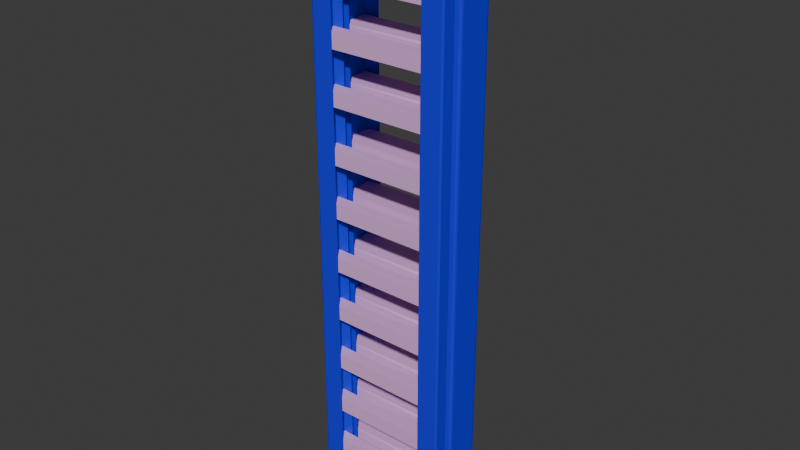 # Source: Ladder_optimized_.blend  (saved by Blender 4.0.36; exported with 4.5.12 LTS)
import bpy
from mathutils import Matrix  # noqa: F401  (used for matrix-valued properties, if any)

bpy.ops.wm.read_factory_settings(use_empty=True)
scene = bpy.context.scene
scene.name = 'Scene'

# ---- collections
col_collection = bpy.data.collections.new('Collection'); scene.collection.children.link(col_collection)

# ---- materials (node trees are filled in below, after node groups)
mat_material_002 = bpy.data.materials.new('Material.002')
mat_material_002.use_transparent_shadow = False
mat_material = bpy.data.materials.new('Material')
mat_material.use_transparent_shadow = False
mat_material_001 = bpy.data.materials.new('Material.001')
mat_material_001.use_transparent_shadow = False

# ---- material node trees
mat_material_002.use_nodes = True; mat_material_002.node_tree.nodes.clear()
_N = mat_material_002.node_tree.nodes; _L = mat_material_002.node_tree.links
n0 = _N.new('ShaderNodeBsdfPrincipled'); n0.name = 'Principled BSDF'; n0.location = (10, 300)
n0.inputs[0].default_value = (0.7861, 0.4314, 0.8005, 1.0)
n0.inputs[3].default_value = 1.45
n1 = _N.new('ShaderNodeOutputMaterial'); n1.name = 'Material Output'; n1.location = (300, 300)
_L.new(n0.outputs[0], n1.inputs[0])
n1.is_active_output = True
mat_material.use_nodes = True; mat_material.node_tree.nodes.clear()
_N = mat_material.node_tree.nodes; _L = mat_material.node_tree.links
n0 = _N.new('ShaderNodeBsdfPrincipled'); n0.name = 'Principled BSDF'; n0.location = (10, 300)
n0.inputs[0].default_value = (0.0003498, 0.0003498, 0.0003498, 1.0)
n0.inputs[3].default_value = 1.45
n1 = _N.new('ShaderNodeOutputMaterial'); n1.name = 'Material Output'; n1.location = (300, 300)
_L.new(n0.outputs[0], n1.inputs[0])
n1.is_active_output = True
mat_material_001.use_nodes = True; mat_material_001.node_tree.nodes.clear()
_N = mat_material_001.node_tree.nodes; _L = mat_material_001.node_tree.links
n0 = _N.new('ShaderNodeBsdfPrincipled'); n0.name = 'Principled BSDF'; n0.location = (10, 300)
n0.inputs[0].default_value = (0.01109, 0.01971, 0.8, 1.0)
n0.inputs[3].default_value = 1.45
n1 = _N.new('ShaderNodeOutputMaterial'); n1.name = 'Material Output'; n1.location = (300, 300)
_L.new(n0.outputs[0], n1.inputs[0])
n1.is_active_output = True

# ---- world
world_world = bpy.data.worlds.new('World'); scene.world = world_world
world_world.use_nodes = True; world_world.node_tree.nodes.clear()
_N = world_world.node_tree.nodes; _L = world_world.node_tree.links
n0 = _N.new('ShaderNodeOutputWorld'); n0.name = 'World Output'; n0.location = (300, 300)
n1 = _N.new('ShaderNodeBackground'); n1.name = 'Background'; n1.location = (10, 300)
n1.inputs[0].default_value = (0.05088, 0.05088, 0.05088, 1.0)
_L.new(n1.outputs[0], n0.inputs[0])
n0.is_active_output = True
world_world.color = (0.05088, 0.05088, 0.05088)
world_world.use_sun_shadow = False
world_world.sun_shadow_jitter_overblur = 0.0

# ---- meshes
me_cube_028 = bpy.data.meshes.new('Cube.028')
me_cube_028.from_pydata([(-1.0, -0.9286, -0.9286), (-1.0, -0.9202, 0.9202), (-1.0, 0.9202, -0.9202), (-1.0, 0.9286, 0.9286), (1.0, -0.9202, -0.9202), (1.0, -0.9286, 0.9286), (1.0, 0.9286, -0.9286), (1.0, 0.9202, 0.9202), (-1.0, 2.493, 55.84), (-1.0, 3.045, 55.61), (-1.0, 2.591, 57.47), (-1.0, 7.56, 55.7), (-1.0, 7.586, 57.48), (1.0, 2.591, 55.7), (1.0, 2.565, 57.48), (1.0, 7.657, 55.84), (1.0, 7.106, 55.61), (1.0, 7.56, 57.47), (-1.0, 2.565, 49.2), (-1.0, 2.591, 50.97), (-1.0, 7.56, 49.21), (-1.0, 7.657, 50.84), (-1.0, 7.106, 51.07), (1.0, 2.591, 49.21), (1.0, 2.493, 50.84), (1.0, 3.045, 51.07), (1.0, 7.586, 49.2), (1.0, 7.56, 50.97), (-1.0, 2.565, 43.08), (-1.0, 2.591, 44.85), (-1.0, 7.56, 43.09), (-1.0, 7.657, 44.72), (-1.0, 7.106, 44.95), (1.0, 2.591, 43.09), (1.0, 2.493, 44.72), (1.0, 3.045, 44.95), (1.0, 7.586, 43.08), (1.0, 7.56, 44.85), (-1.0, 2.493, 36.72), (-1.0, 3.045, 36.49), (-1.0, 2.591, 38.36), (-1.0, 7.56, 36.59), (-1.0, 7.586, 38.36), (1.0, 2.591, 36.59), (1.0, 2.565, 38.36), (1.0, 7.657, 36.72), (1.0, 7.106, 36.49), (1.0, 7.56, 38.36), (-1.0, 2.493, 30.48), (-1.0, 3.045, 30.25), (-1.0, 2.591, 32.12), (-1.0, 7.56, 30.35), (-1.0, 7.586, 32.12), (1.0, 2.591, 30.35), (1.0, 2.565, 32.12), (1.0, 7.657, 30.48), (1.0, 7.106, 30.25), (1.0, 7.56, 32.12), (-1.0, 2.493, 11.37), (-1.0, 3.045, 11.14), (-1.0, 2.591, 13.0), (-1.0, 7.56, 11.23), (-1.0, 7.657, 12.87), (-1.0, 7.106, 13.1), (1.0, 2.591, 11.23), (1.0, 2.493, 12.87), (1.0, 3.045, 13.1), (1.0, 7.657, 11.37), (1.0, 7.106, 11.14), (1.0, 7.56, 13.0), (-1.0, 2.493, 17.86), (-1.0, 3.045, 17.63), (-1.0, 2.591, 19.5), (-1.0, 7.56, 17.73), (-1.0, 7.657, 19.36), (-1.0, 7.106, 19.6), (1.0, 2.591, 17.73), (1.0, 2.493, 19.36), (1.0, 3.045, 19.6), (1.0, 7.657, 17.86), (1.0, 7.106, 17.63), (1.0, 7.56, 19.5), (-1.0, 2.493, 23.98), (-1.0, 3.045, 23.75), (-1.0, 2.591, 25.62), (-1.0, 7.56, 23.85), (-1.0, 7.657, 25.49), (-1.0, 7.106, 25.72), (1.0, 2.591, 23.85), (1.0, 2.493, 25.49), (1.0, 3.045, 25.72), (1.0, 7.657, 23.98), (1.0, 7.106, 23.75), (1.0, 7.56, 25.62), (-1.0, 2.493, 5.37), (-1.0, 3.045, 5.139), (-1.0, 2.591, 7.005), (-1.0, 7.56, 5.236), (-1.0, 7.657, 6.871), (-1.0, 7.106, 7.102), (1.0, 2.591, 5.236), (1.0, 2.493, 6.871), (1.0, 3.045, 7.102), (1.0, 7.657, 5.37), (1.0, 7.106, 5.139), (1.0, 7.56, 7.005), (-1.0, 2.493, -0.7509), (-1.0, 3.045, -0.9814), (-1.0, 2.591, 0.8843), (-1.0, 7.56, -0.8843), (-1.0, 7.657, 0.7509), (-1.0, 7.106, 0.9814), (1.0, 2.591, -0.8843), (1.0, 2.493, 0.7509), (1.0, 3.045, 0.9814), (1.0, 7.657, -0.7509), (1.0, 7.106, -0.9814), (1.0, 7.56, 0.8843), (-1.0, -0.9286, 55.66), (-1.0, -0.9202, 57.51), (-1.0, 0.9202, 55.67), (-1.0, 0.9286, 57.52), (1.0, -0.9202, 55.67), (1.0, -0.9286, 57.52), (1.0, 0.9286, 55.66), (1.0, 0.9202, 57.51), (-1.0, -0.9286, 5.192), (-1.0, -0.9202, 7.041), (-1.0, 0.9202, 5.2), (-1.0, 0.9286, 7.049), (1.0, -0.9202, 5.2), (1.0, -0.9286, 7.049), (1.0, 0.9286, 5.192), (1.0, 0.9202, 7.041), (-1.0, -0.9286, 23.81), (-1.0, -0.9202, 25.65), (-1.0, 0.9202, 23.81), (-1.0, 0.9286, 25.66), (1.0, -0.9202, 23.81), (1.0, -0.9286, 25.66), (1.0, 0.9286, 23.81), (1.0, 0.9202, 25.65), (-1.0, -0.9286, 17.69), (-1.0, -0.9202, 19.53), (-1.0, 0.9202, 17.69), (-1.0, 0.9286, 19.54), (1.0, -0.9202, 17.69), (1.0, -0.9286, 19.54), (1.0, 0.9286, 17.69), (1.0, 0.9202, 19.53), (-1.0, -0.9286, 11.19), (-1.0, -0.9202, 13.04), (-1.0, 0.9202, 11.2), (-1.0, 0.9286, 13.05), (1.0, -0.9202, 11.2), (1.0, -0.9286, 13.05), (1.0, 0.9286, 11.19), (1.0, 0.9202, 13.04), (-1.0, -0.9286, 30.3), (-1.0, -0.9202, 32.15), (-1.0, 0.9202, 30.31), (-1.0, 0.9286, 32.16), (1.0, -0.9202, 30.31), (1.0, -0.9286, 32.16), (1.0, 0.9286, 30.3), (1.0, 0.9202, 32.15), (-1.0, -0.9286, 36.54), (-1.0, -0.9202, 38.39), (-1.0, 0.9202, 36.55), (-1.0, 0.9286, 38.4), (1.0, -0.9202, 36.55), (1.0, -0.9286, 38.4), (1.0, 0.9286, 36.54), (1.0, 0.9202, 38.39), (-1.0, -0.9286, 43.04), (-1.0, -0.9202, 44.89), (-1.0, 0.9202, 43.05), (-1.0, 0.9286, 44.9), (1.0, -0.9202, 43.05), (1.0, -0.9286, 44.9), (1.0, 0.9286, 43.04), (1.0, 0.9202, 44.89), (-1.0, -0.9286, 49.16), (-1.0, -0.9202, 51.01), (-1.0, 0.9202, 49.17), (-1.0, 0.9286, 51.02), (1.0, -0.9202, 49.17), (1.0, -0.9286, 51.02), (1.0, 0.9286, 49.16), (1.0, 0.9202, 51.01), (-1.151, -1.254, 61.47), (-1.153, -1.25, 65.13), (-1.153, 8.158, 61.47), (-1.144, 8.175, 65.12), (-1.153, 8.149, 65.13), (1.153, -1.25, 61.47), (1.144, -1.266, 65.12), (1.153, -1.241, 65.13), (1.138, 8.172, 61.46), (1.154, 8.15, 61.48), (1.153, 8.158, 65.13), (1.05, 2.697, 57.23), (0.7707, 2.267, 61.37), (1.05, 7.015, 57.23), (0.7707, 7.98, 61.37), (1.122, 7.98, -4.784), (1.122, 2.267, -4.784), (0.7707, 7.98, 57.68), (0.7707, 2.267, 57.68), (0.7707, 7.98, -4.784), (0.7707, 2.267, -4.784), (0.7707, 7.98, -3.033), (0.7707, 2.267, -3.033), (1.05, 7.015, -2.608), (1.05, 2.697, -2.608), (1.172, 8.791, -5.033), (0.7208, 8.791, -5.033), (1.172, 1.457, -5.033), (0.7208, 1.457, -5.033), (1.091, 2.267, 57.68), (1.122, 2.786, 57.68), (1.106, 2.337, 57.68), (1.118, 2.527, 57.68), (1.091, 2.267, 61.37), (1.122, 2.786, 61.37), (1.106, 2.337, 61.37), (1.118, 2.527, 61.37), (1.122, 7.461, 57.68), (1.091, 7.98, 57.68), (1.118, 7.721, 57.68), (1.106, 7.911, 57.68), (1.122, 7.461, 61.37), (1.091, 7.98, 61.37), (1.118, 7.721, 61.37), (1.106, 7.911, 61.37), (1.091, 7.98, -3.033), (1.122, 7.461, -3.033), (1.106, 7.911, -3.033), (1.118, 7.721, -3.033), (1.122, 2.786, -3.033), (1.091, 2.267, -3.033), (1.118, 2.527, -3.033), (1.106, 2.337, -3.033), (-0.9296, 2.965, 57.23), (-0.7532, 2.267, 61.37), (-0.9296, 7.282, 57.23), (-0.7532, 7.98, 61.37), (-1.105, 7.98, -4.784), (-1.105, 2.267, -4.784), (-0.7532, 2.267, 57.68), (-0.7532, 7.98, 57.68), (-0.7532, 2.267, -4.784), (-0.7532, 7.98, -4.784), (-0.7532, 2.267, -3.015), (-0.7532, 7.98, -3.015), (-0.9296, 2.965, -2.594), (-0.9296, 7.282, -2.594), (-1.147, 8.66, -4.995), (-1.147, 1.587, -4.995), (-0.7113, 8.66, -4.995), (-0.7113, 1.587, -4.995), (-1.105, 2.786, 57.68), (-1.073, 2.267, 57.68), (-1.101, 2.527, 57.68), (-1.089, 2.337, 57.68), (-1.105, 2.786, 61.37), (-1.073, 2.267, 61.37), (-1.101, 2.527, 61.37), (-1.089, 2.337, 61.37), (-1.073, 7.98, 57.68), (-1.105, 7.461, 57.68), (-1.089, 7.911, 57.68), (-1.101, 7.721, 57.68), (-1.073, 7.98, 61.37), (-1.105, 7.461, 61.37), (-1.089, 7.911, 61.37), (-1.101, 7.721, 61.37), (-1.073, 2.267, -3.015), (-1.105, 2.786, -3.015), (-1.089, 2.337, -3.015), (-1.101, 2.527, -3.015), (-1.105, 7.461, -3.015), (-1.073, 7.98, -3.015), (-1.101, 7.721, -3.015), (-1.089, 7.911, -3.015), (-0.9296, -0.8072, 57.23), (-0.7532, -1.074, 61.37), (-0.9296, 0.8442, 57.23), (-0.7532, 1.111, 61.37), (-1.105, 1.111, -4.784), (-1.105, -1.074, -4.784), (-0.7532, -1.074, 57.68), (-0.7532, 1.111, 57.68), (-0.7532, -1.074, -4.784), (-0.7532, 1.111, -4.784), (-0.7532, -1.074, -3.015), (-0.7532, 1.111, -3.015), (-0.9296, -0.8072, -2.594), (-0.9296, 0.8442, -2.594), (-1.147, 1.371, -4.995), (-1.147, -1.334, -4.995), (-0.7113, 1.371, -4.995), (-0.7113, -1.334, -4.995), (-1.105, -0.9013, 57.68), (-1.077, -1.074, 57.68), (-1.097, -1.024, 57.68), (-1.105, -0.9013, 61.37), (-1.077, -1.074, 61.37), (-1.097, -1.024, 61.37), (-1.077, 1.111, 57.68), (-1.105, 0.9382, 57.68), (-1.097, 1.06, 57.68), (-1.077, 1.111, 61.37), (-1.105, 0.9382, 61.37), (-1.097, 1.06, 61.37), (-1.077, -1.074, -3.015), (-1.105, -0.9013, -3.015), (-1.097, -1.024, -3.015), (-1.105, 0.9382, -3.015), (-1.077, 1.111, -3.015), (-1.097, 1.06, -3.015), (1.05, -0.9096, 57.23), (0.7707, -1.074, 61.37), (1.05, 0.7418, 57.23), (0.7707, 1.111, 61.37), (1.122, 1.111, -4.784), (1.122, -1.074, -4.784), (0.7707, 1.111, 57.68), (0.7707, -1.074, 57.68), (0.7707, 1.111, -4.784), (0.7707, -1.074, -4.784), (0.7707, 1.111, -3.033), (0.7707, -1.074, -3.033), (1.05, 0.7418, -2.608), (1.05, -0.9096, -2.608), (1.172, 1.421, -5.033), (0.7208, 1.421, -5.033), (1.172, -1.384, -5.033), (0.7208, -1.384, -5.033), (1.095, -1.074, 57.68), (1.122, -0.9013, 57.68), (1.114, -1.024, 57.68), (1.095, -1.074, 61.37), (1.122, -0.9013, 61.37), (1.114, -1.024, 61.37), (1.122, 0.9382, 57.68), (1.095, 1.111, 57.68), (1.114, 1.06, 57.68), (1.122, 0.9382, 61.37), (1.095, 1.111, 61.37), (1.114, 1.06, 61.37), (1.095, 1.111, -3.033), (1.122, 0.9382, -3.033), (1.114, 1.06, -3.033), (1.122, -0.9013, -3.033), (1.095, -1.074, -3.033), (1.114, -1.024, -3.033), (1.05, 7.015, -4.334), (1.05, 2.697, -4.334), (0.7707, 7.98, -4.784), (0.7707, 2.267, -4.784), (0.7707, 7.98, -3.033), (0.7707, 2.267, -3.033), (1.05, 7.015, -2.608), (1.05, 2.697, -2.608), (1.172, 8.791, -5.033), (0.7208, 8.791, -5.033), (1.172, 1.457, -5.033), (0.7208, 1.457, -5.033), (1.172, 8.791, -2.784), (1.172, 1.457, -2.784), (0.7208, 8.791, -2.784), (0.7208, 1.457, -2.784), (1.091, 7.98, -3.033), (1.122, 7.461, -3.033), (1.144, 8.328, -2.926), (1.106, 7.911, -3.033), (1.118, 7.721, -3.033), (1.122, 2.786, -3.033), (1.091, 2.267, -3.033), (1.144, 1.919, -2.926), (1.118, 2.527, -3.033), (1.106, 2.337, -3.033), (-0.9296, 7.282, -4.334), (-0.9296, 2.965, -4.334), (-0.7532, 2.267, -4.784), (-0.7532, 7.98, -4.784), (-0.7532, 2.267, -3.015), (-0.7532, 7.98, -3.015), (-0.9296, 2.965, -2.594), (-0.9296, 7.282, -2.594), (-1.147, 8.66, -4.995), (-1.147, 1.587, -4.995), (-0.7113, 8.66, -4.995), (-0.7113, 1.587, -4.995), (-1.147, 1.587, -2.805), (-0.7113, 8.66, -2.805), (-0.7113, 1.587, -2.805), (-1.147, 8.66, -2.805), (-1.073, 2.267, -3.015), (-1.105, 2.786, -3.015), (-1.126, 1.92, -2.908), (-1.089, 2.337, -3.015), (-1.101, 2.527, -3.015), (-1.105, 7.461, -3.015), (-1.073, 7.98, -3.015), (-1.126, 8.328, -2.908), (-1.101, 7.721, -3.015), (-1.089, 7.911, -3.015), (-0.9296, 0.8442, -4.334), (-0.9296, -0.8072, -4.334), (-0.7532, -1.074, -4.784), (-0.7532, 1.111, -4.784), (-0.7532, -1.074, -3.015), (-0.7532, 1.111, -3.015), (-0.9296, -0.8072, -2.594), (-0.9296, 0.8442, -2.594), (-1.147, 1.371, -4.995), (-1.147, -1.334, -4.995), (-0.7113, 1.371, -4.995), (-0.7113, -1.334, -4.995), (-1.147, -1.334, -2.805), (-0.7113, 1.371, -2.805), (-0.7113, -1.334, -2.805), (-1.147, 1.371, -2.805), (-1.077, -1.074, -3.015), (-1.105, -0.9013, -3.015), (-1.124, -1.19, -2.922), (-1.097, -1.024, -3.015), (-1.105, 0.9382, -3.015), (-1.077, 1.111, -3.015), (-1.124, 1.227, -2.922), (-1.097, 1.06, -3.015), (1.05, 0.7418, -4.334), (1.05, -0.9096, -4.334), (0.7707, 1.111, -4.784), (0.7707, -1.074, -4.784), (0.7707, 1.111, -3.033), (0.7707, -1.074, -3.033), (1.05, 0.7418, -2.608), (1.05, -0.9096, -2.608), (1.172, 1.421, -5.033), (0.7208, 1.421, -5.033), (1.172, -1.384, -5.033), (0.7208, -1.384, -5.033), (1.172, 1.421, -2.784), (1.172, -1.384, -2.784), (0.7208, 1.421, -2.784), (0.7208, -1.384, -2.784), (1.095, 1.111, -3.033), (1.122, 0.9382, -3.033), (1.141, 1.227, -2.94), (1.114, 1.06, -3.033), (1.122, -0.9013, -3.033), (1.095, -1.074, -3.033), (1.141, -1.19, -2.94), (1.114, -1.024, -3.033)], [], [(11, 15, 16), (13, 8, 9), (27, 21, 22), (19, 24, 25), (37, 31, 32), (29, 34, 35), (41, 45, 46), (43, 38, 39), (51, 55, 56), (53, 48, 49), (61, 67, 68), (69, 62, 63), (64, 58, 59), (60, 65, 66), (73, 79, 80), (81, 74, 75), (76, 70, 71), (72, 77, 78), (85, 91, 92), (93, 86, 87), (88, 82, 83), (84, 89, 90), (97, 103, 104), (105, 98, 99), (100, 94, 95), (96, 101, 102), (109, 115, 116), (117, 110, 111), (112, 106, 107), (108, 113, 114), (7, 5, 4, 6), (5, 7, 3, 1), (1, 3, 2, 0), (6, 2, 3, 7), (0, 2, 6, 4), (8, 13, 14, 10), (17, 14, 13, 16, 15), (14, 17, 12, 10), (10, 12, 11, 9, 8), (15, 11, 12, 17), (0, 4, 5, 1), (9, 11, 16, 13), (18, 23, 24, 19), (27, 25, 24, 23, 26), (25, 27, 22, 19), (19, 22, 21, 20, 18), (26, 20, 21, 27), (18, 20, 26, 23), (28, 33, 34, 29), (37, 35, 34, 33, 36), (35, 37, 32, 29), (29, 32, 31, 30, 28), (36, 30, 31, 37), (28, 30, 36, 33), (38, 43, 44, 40), (47, 44, 43, 46, 45), (44, 47, 42, 40), (40, 42, 41, 39, 38), (45, 41, 42, 47), (39, 41, 46, 43), (48, 53, 54, 50), (57, 54, 53, 56, 55), (54, 57, 52, 50), (50, 52, 51, 49, 48), (55, 51, 52, 57), (49, 51, 56, 53), (58, 64, 65, 60), (69, 66, 65, 64, 68, 67), (66, 69, 63, 60), (60, 63, 62, 61, 59, 58), (67, 61, 62, 69), (59, 61, 68, 64), (70, 76, 77, 72), (81, 78, 77, 76, 80, 79), (78, 81, 75, 72), (72, 75, 74, 73, 71, 70), (79, 73, 74, 81), (71, 73, 80, 76), (82, 88, 89, 84), (93, 90, 89, 88, 92, 91), (90, 93, 87, 84), (84, 87, 86, 85, 83, 82), (91, 85, 86, 93), (83, 85, 92, 88), (94, 100, 101, 96), (105, 102, 101, 100, 104, 103), (102, 105, 99, 96), (96, 99, 98, 97, 95, 94), (103, 97, 98, 105), (95, 97, 104, 100), (106, 112, 113, 108), (117, 114, 113, 112, 116, 115), (114, 117, 111, 108), (108, 111, 110, 109, 107, 106), (115, 109, 110, 117), (107, 109, 116, 112), (118, 122, 123, 119), (124, 125, 123, 122), (123, 125, 121, 119), (119, 121, 120, 118), (124, 120, 121, 125), (118, 120, 124, 122), (126, 130, 131, 127), (133, 131, 130, 132), (131, 133, 129, 127), (127, 129, 128, 126), (132, 128, 129, 133), (126, 128, 132, 130), (134, 138, 139, 135), (140, 141, 139, 138), (139, 141, 137, 135), (135, 137, 136, 134), (140, 136, 137, 141), (134, 136, 140, 138), (142, 146, 147, 143), (148, 149, 147, 146), (147, 149, 145, 143), (143, 145, 144, 142), (148, 144, 145, 149), (142, 144, 148, 146), (150, 154, 155, 151), (157, 155, 154, 156), (155, 157, 153, 151), (151, 153, 152, 150), (156, 152, 153, 157), (150, 152, 156, 154), (158, 162, 163, 159), (165, 163, 162, 164), (163, 165, 161, 159), (159, 161, 160, 158), (164, 160, 161, 165), (158, 160, 164, 162), (166, 170, 171, 167), (172, 173, 171, 170), (171, 173, 169, 167), (167, 169, 168, 166), (172, 168, 169, 173), (166, 168, 172, 170), (174, 178, 179, 175), (180, 181, 179, 178), (179, 181, 177, 175), (175, 177, 176, 174), (180, 176, 177, 181), (174, 176, 180, 178), (182, 186, 187, 183), (188, 189, 187, 186), (187, 189, 185, 183), (183, 185, 184, 182), (188, 184, 185, 189), (182, 184, 188, 186), (190, 195, 196, 191), (192, 194, 193), (200, 193, 194), (195, 197, 196), (191, 196, 197), (195, 199, 200, 197), (197, 200, 194, 191), (192, 190, 191, 194), (198, 192, 193, 200), (190, 192, 198, 195), (199, 198, 200), (198, 199, 195), (208, 202, 204, 207), (219, 223, 202, 208), (219, 208, 212, 240), (207, 228, 235, 211), (209, 205, 206, 210), (203, 201, 208, 207), (213, 203, 207, 211), (201, 214, 212, 208), (231, 233, 234, 232, 204, 202, 223, 225, 226, 224), (227, 231, 224, 220), (201, 203, 213, 214), (207, 204, 232, 228), (210, 206, 217, 218), (205, 209, 216, 215), (206, 205, 215, 217), (231, 227, 229, 233), (233, 229, 230, 234), (234, 230, 228, 232), (223, 219, 221, 225), (225, 221, 222, 226), (226, 222, 220, 224), (227, 236, 238, 229), (229, 238, 237, 230), (230, 237, 235, 228), (219, 240, 242, 221), (221, 242, 241, 222), (222, 241, 239, 220), (227, 220, 239, 236), (249, 244, 266, 262), (269, 250, 254, 282), (250, 246, 244, 249), (249, 262, 277, 253), (269, 273, 246, 250), (247, 252, 251, 248), (243, 245, 250, 249), (255, 243, 249, 253), (245, 256, 254, 250), (245, 243, 255, 256), (261, 265, 274, 270), (246, 273, 275, 276, 274, 265, 267, 268, 266, 244), (247, 248, 258, 257), (248, 251, 260, 258), (252, 247, 257, 259), (262, 266, 268, 264), (264, 268, 267, 263), (263, 267, 265, 261), (273, 269, 271, 275), (275, 271, 272, 276), (276, 272, 270, 274), (281, 270, 272, 283), (283, 272, 271, 284), (284, 271, 269, 282), (261, 278, 280, 263), (263, 280, 279, 264), (264, 279, 277, 262), (261, 270, 281, 278), (291, 286, 307, 304), (309, 292, 296, 319), (292, 288, 286, 291), (291, 304, 315, 295), (309, 312, 288, 292), (289, 294, 293, 290), (285, 287, 292, 291), (297, 285, 291, 295), (287, 298, 296, 292), (287, 285, 297, 298), (303, 306, 313, 310), (288, 312, 314, 313, 306, 308, 307, 286), (289, 290, 300, 299), (290, 293, 302, 300), (294, 289, 299, 301), (304, 307, 308, 305), (305, 308, 306, 303), (312, 309, 311, 314), (314, 311, 310, 313), (318, 310, 311, 320), (320, 311, 309, 319), (303, 316, 317, 305), (305, 317, 315, 304), (303, 310, 318, 316), (328, 322, 324, 327), (339, 342, 322, 328), (339, 328, 332, 355), (327, 346, 351, 331), (329, 325, 326, 330), (323, 321, 328, 327), (333, 323, 327, 331), (321, 334, 332, 328), (348, 350, 349, 324, 322, 342, 344, 343), (345, 348, 343, 340), (321, 323, 333, 334), (327, 324, 349, 346), (330, 326, 337, 338), (325, 329, 336, 335), (326, 325, 335, 337), (348, 345, 347, 350), (350, 347, 346, 349), (342, 339, 341, 344), (344, 341, 340, 343), (345, 352, 353, 347), (347, 353, 351, 346), (339, 355, 356, 341), (341, 356, 354, 340), (345, 340, 354, 352), (375, 374, 378, 380, 370, 369), (361, 373, 375, 369, 371), (364, 363, 357, 358), (380, 379, 362, 372, 370), (362, 360, 368, 372), (358, 357, 359, 360), (364, 358, 360, 362), (357, 363, 361, 359), (371, 369, 365, 366), (369, 370, 367, 365), (370, 372, 368, 367), (359, 361, 371, 366), (373, 376, 375), (376, 377, 375), (377, 374, 375), (378, 381, 380), (381, 382, 380), (382, 379, 380), (388, 386, 393, 396), (385, 387, 397, 394), (390, 389, 384, 383), (383, 384, 385, 386), (390, 383, 386, 388), (384, 389, 387, 385), (401, 400, 404, 406, 398, 395), (397, 395, 392, 394), (398, 396, 393, 391), (395, 398, 391, 392), (406, 405, 388, 396, 398), (387, 399, 401, 395, 397), (399, 402, 401), (402, 403, 401), (403, 400, 401), (404, 407, 406), (407, 408, 406), (408, 405, 406), (414, 412, 419, 422), (411, 413, 423, 420), (416, 415, 410, 409), (409, 410, 411, 412), (416, 409, 412, 414), (410, 415, 413, 411), (427, 426, 429, 431, 424, 421), (423, 421, 418, 420), (424, 422, 419, 417), (421, 424, 417, 418), (431, 430, 414, 422, 424), (413, 425, 427, 421, 423), (425, 428, 427), (428, 426, 427), (429, 432, 431), (432, 430, 431), (451, 450, 453, 455, 446, 445), (437, 449, 451, 445, 447), (440, 439, 433, 434), (455, 454, 438, 448, 446), (438, 436, 444, 448), (434, 433, 435, 436), (440, 434, 436, 438), (433, 439, 437, 435), (447, 445, 441, 442), (445, 446, 443, 441), (446, 448, 444, 443), (435, 437, 447, 442), (449, 452, 451), (452, 450, 451), (453, 456, 455), (456, 454, 455)])
me_cube_028.polygons.foreach_set('material_index', [0, 0, 0, 0, 0, 0, 0, 0, 0, 0, 0, 0, 0, 0, 0, 0, 0, 0, 0, 0, 0, 0, 0, 0, 0, 0, 0, 0, 0, 0, 0, 0, 0, 0, 0, 0, 0, 0, 0, 0, 0, 0, 0, 0, 0, 0, 0, 0, 0, 0, 0, 0, 0, 0, 0, 0, 0, 0, 0, 0, 0, 0, 0, 0, 0, 0, 0, 0, 0, 0, 0, 0, 0, 0, 0, 0, 0, 0, 0, 0, 0, 0, 0, 0, 0, 0, 0, 0, 0, 0, 0, 0, 0, 0, 0, 0, 0, 0, 0, 0, 0, 0, 0, 0, 0, 0, 0, 0, 0, 0, 0, 0, 0, 0, 0, 0, 0, 0, 0, 0, 0, 0, 0, 0, 0, 0, 0, 0, 0, 0, 0, 0, 0, 0, 0, 0, 0, 0, 0, 0, 0, 0, 0, 0, 0, 0, 0, 0, 0, 0, 1, 1, 1, 1, 1, 1, 1, 1, 1, 1, 1, 1, 2, 2, 2, 2, 2, 2, 2, 2, 2, 2, 2, 2, 2, 2, 2, 2, 2, 2, 2, 2, 2, 2, 2, 2, 2, 2, 2, 2, 2, 2, 2, 2, 2, 2, 2, 2, 2, 2, 2, 2, 2, 2, 2, 2, 2, 2, 2, 2, 2, 2, 2, 2, 2, 2, 2, 2, 2, 2, 2, 2, 2, 2, 2, 2, 2, 2, 2, 2, 2, 2, 2, 2, 2, 2, 2, 2, 2, 2, 2, 2, 2, 2, 2, 2, 2, 2, 2, 2, 2, 2, 2, 2, 2, 2, 2, 2, 2, 2, 2, 2, 2, 2, 2, 2, 1, 1, 1, 1, 1, 1, 1, 1, 1, 1, 1, 1, 1, 1, 1, 1, 1, 1, 1, 1, 1, 1, 1, 1, 1, 1, 1, 1, 1, 1, 1, 1, 1, 1, 1, 1, 1, 1, 1, 1, 1, 1, 1, 1, 1, 1, 1, 1, 1, 1, 1, 1, 1, 1, 1, 1, 1, 1, 1, 1, 1, 1, 1, 1, 1, 1, 1, 1])
_uv = me_cube_028.uv_layers.new(name='UVMap')
_uv.uv.foreach_set('vector', [0.125, 0.5065, 0.3978, 0.5, 0.375, 0.528, 0.392, 0.7435, 0.125, 0.75, 0.125, 0.722, 0.5999, 0.5017, 0.5913, 0.25, 0.625, 0.25, 0.5999, 1.0, 0.5913, 0.75, 0.625, 0.7386, 0.5999, 0.5017, 0.5913, 0.25, 0.625, 0.25, 0.5999, 1.0, 0.5913, 0.75, 0.625, 0.7386, 0.125, 0.5065, 0.3978, 0.5, 0.375, 0.528, 0.392, 0.7435, 0.125, 0.75, 0.125, 0.722, 0.125, 0.5065, 0.3978, 0.5, 0.375, 0.528, 0.392, 0.7435, 0.125, 0.75, 0.125, 0.722, 0.125, 0.5065, 0.3978, 0.5, 0.375, 0.528, 0.5999, 0.5017, 0.5913, 0.25, 0.625, 0.25, 0.392, 0.7435, 0.125, 0.75, 0.125, 0.722, 0.5999, 1.0, 0.5913, 0.75, 0.625, 0.7386, 0.125, 0.5065, 0.3978, 0.5, 0.375, 0.528, 0.5999, 0.5017, 0.5913, 0.25, 0.625, 0.25, 0.392, 0.7435, 0.125, 0.75, 0.125, 0.722, 0.5999, 1.0, 0.5913, 0.75, 0.625, 0.7386, 0.125, 0.5065, 0.3978, 0.5, 0.375, 0.528, 0.5999, 0.5017, 0.5913, 0.25, 0.625, 0.25, 0.392, 0.7435, 0.125, 0.75, 0.125, 0.722, 0.5999, 1.0, 0.5913, 0.75, 0.625, 0.7386, 0.125, 0.5065, 0.3978, 0.5, 0.375, 0.528, 0.5999, 0.5017, 0.5913, 0.25, 0.625, 0.25, 0.392, 0.7435, 0.125, 0.75, 0.125, 0.722, 0.5999, 1.0, 0.5913, 0.75, 0.625, 0.7386, 0.125, 0.5065, 0.3978, 0.5, 0.375, 0.528, 0.5999, 0.5017, 0.5913, 0.25, 0.625, 0.25, 0.392, 0.7435, 0.125, 0.75, 0.125, 0.722, 0.5999, 1.0, 0.5913, 0.75, 0.625, 0.7386, 0.6117, 0.5045, 0.6102, 0.7429, 0.3803, 0.7362, 0.3812, 0.5142, 0.6102, 0.7429, 0.6117, 0.5045, 0.875, 0.5149, 0.875, 0.7414, 0.6091, 0.01599, 0.6102, 0.25, 0.3828, 0.2362, 0.3917, 0.01648, 0.3812, 0.5142, 0.3828, 0.2362, 0.6102, 0.25, 0.6117, 0.5045, 0.125, 0.7358, 0.125, 0.5138, 0.3812, 0.5142, 0.3803, 0.7362, 0.3978, 1.0, 0.3933, 0.7435, 0.598, 0.7477, 0.5999, 1.0, 0.5999, 0.5017, 0.598, 0.7477, 0.392, 0.7435, 0.3795, 0.528, 0.3978, 0.5, 0.598, 0.7477, 0.5999, 0.5017, 0.875, 0.5114, 0.875, 0.7435, 0.5986, 0.008722, 0.5972, 0.2444, 0.3933, 0.2435, 0.3795, 0.02799, 0.4087, 0.002925, 0.3978, 0.5, 0.3933, 0.2435, 0.598, 0.25, 0.5986, 0.5065, 0.3868, 1.0, 0.3803, 0.7362, 0.6102, 0.7429, 0.6117, 1.0, 0.125, 0.722, 0.125, 0.5065, 0.375, 0.528, 0.392, 0.7435, 0.3978, 1.0, 0.3933, 0.7435, 0.5913, 0.75, 0.5999, 1.0, 0.5999, 0.5017, 0.6205, 0.722, 0.5913, 0.75, 0.392, 0.7435, 0.3932, 0.5056, 0.625, 0.7386, 0.5999, 0.5017, 0.875, 0.5114, 0.875, 0.7435, 0.5986, 0.008722, 0.6205, 0.222, 0.5913, 0.25, 0.3933, 0.2435, 0.4028, 0.007936, 0.3932, 0.5056, 0.3933, 0.2435, 0.5913, 0.25, 0.5986, 0.5065, 0.125, 0.7444, 0.125, 0.5065, 0.3932, 0.5056, 0.392, 0.7435, 0.3978, 1.0, 0.3933, 0.7435, 0.5913, 0.75, 0.5999, 1.0, 0.5999, 0.5017, 0.6205, 0.722, 0.5913, 0.75, 0.392, 0.7435, 0.3932, 0.5056, 0.625, 0.7386, 0.5999, 0.5017, 0.875, 0.5114, 0.875, 0.7435, 0.5986, 0.008722, 0.6205, 0.222, 0.5913, 0.25, 0.3933, 0.2435, 0.4028, 0.007936, 0.3932, 0.5056, 0.3933, 0.2435, 0.5913, 0.25, 0.5986, 0.5065, 0.125, 0.7444, 0.125, 0.5065, 0.3932, 0.5056, 0.392, 0.7435, 0.3978, 1.0, 0.3933, 0.7435, 0.598, 0.7477, 0.5999, 1.0, 0.5999, 0.5017, 0.598, 0.7477, 0.392, 0.7435, 0.3795, 0.528, 0.3978, 0.5, 0.598, 0.7477, 0.5999, 0.5017, 0.875, 0.5114, 0.875, 0.7435, 0.5986, 0.008722, 0.5972, 0.2444, 0.3933, 0.2435, 0.3795, 0.02799, 0.4087, 0.002925, 0.3978, 0.5, 0.3933, 0.2435, 0.598, 0.25, 0.5986, 0.5065, 0.125, 0.722, 0.125, 0.5065, 0.375, 0.528, 0.392, 0.7435, 0.3978, 1.0, 0.3933, 0.7435, 0.598, 0.7477, 0.5999, 1.0, 0.5999, 0.5017, 0.598, 0.7477, 0.392, 0.7435, 0.3795, 0.528, 0.3978, 0.5, 0.598, 0.7477, 0.5999, 0.5017, 0.875, 0.5114, 0.875, 0.7435, 0.5986, 0.008722, 0.5972, 0.2444, 0.3933, 0.2435, 0.3795, 0.02799, 0.4087, 0.002925, 0.3978, 0.5, 0.3933, 0.2435, 0.598, 0.25, 0.5986, 0.5065, 0.125, 0.722, 0.125, 0.5065, 0.375, 0.528, 0.392, 0.7435, 0.3978, 1.0, 0.3933, 0.7435, 0.5913, 0.75, 0.5999, 1.0, 0.5999, 0.5017, 0.6205, 0.722, 0.5913, 0.75, 0.392, 0.7435, 0.3795, 0.528, 0.3978, 0.5, 0.625, 0.7386, 0.5999, 0.5017, 0.875, 0.5114, 0.875, 0.7435, 0.5986, 0.008722, 0.6205, 0.222, 0.5913, 0.25, 0.3933, 0.2435, 0.3795, 0.02799, 0.4087, 0.002925, 0.3978, 0.5, 0.3933, 0.2435, 0.5913, 0.25, 0.5986, 0.5065, 0.125, 0.722, 0.125, 0.5065, 0.375, 0.528, 0.392, 0.7435, 0.3978, 1.0, 0.3933, 0.7435, 0.5913, 0.75, 0.5999, 1.0, 0.5999, 0.5017, 0.6205, 0.722, 0.5913, 0.75, 0.392, 0.7435, 0.3795, 0.528, 0.3978, 0.5, 0.625, 0.7386, 0.5999, 0.5017, 0.875, 0.5114, 0.875, 0.7435, 0.5986, 0.008722, 0.6205, 0.222, 0.5913, 0.25, 0.3933, 0.2435, 0.3795, 0.02799, 0.4087, 0.002925, 0.3978, 0.5, 0.3933, 0.2435, 0.5913, 0.25, 0.5986, 0.5065, 0.125, 0.722, 0.125, 0.5065, 0.375, 0.528, 0.392, 0.7435, 0.3978, 1.0, 0.3933, 0.7435, 0.5913, 0.75, 0.5999, 1.0, 0.5999, 0.5017, 0.6205, 0.722, 0.5913, 0.75, 0.392, 0.7435, 0.3795, 0.528, 0.3978, 0.5, 0.625, 0.7386, 0.5999, 0.5017, 0.875, 0.5114, 0.875, 0.7435, 0.5986, 0.008722, 0.6205, 0.222, 0.5913, 0.25, 0.3933, 0.2435, 0.3795, 0.02799, 0.4087, 0.002925, 0.3978, 0.5, 0.3933, 0.2435, 0.5913, 0.25, 0.5986, 0.5065, 0.125, 0.722, 0.125, 0.5065, 0.375, 0.528, 0.392, 0.7435, 0.3978, 1.0, 0.3933, 0.7435, 0.5913, 0.75, 0.5999, 1.0, 0.5999, 0.5017, 0.6205, 0.722, 0.5913, 0.75, 0.392, 0.7435, 0.3795, 0.528, 0.3978, 0.5, 0.625, 0.7386, 0.5999, 0.5017, 0.875, 0.5114, 0.875, 0.7435, 0.5986, 0.008722, 0.6205, 0.222, 0.5913, 0.25, 0.3933, 0.2435, 0.3795, 0.02799, 0.4087, 0.002925, 0.3978, 0.5, 0.3933, 0.2435, 0.5913, 0.25, 0.5986, 0.5065, 0.125, 0.722, 0.125, 0.5065, 0.375, 0.528, 0.392, 0.7435, 0.3978, 1.0, 0.3933, 0.7435, 0.5913, 0.75, 0.5999, 1.0, 0.5999, 0.5017, 0.6205, 0.722, 0.5913, 0.75, 0.392, 0.7435, 0.3795, 0.528, 0.3978, 0.5, 0.625, 0.7386, 0.5999, 0.5017, 0.875, 0.5114, 0.875, 0.7435, 0.5986, 0.008722, 0.6205, 0.222, 0.5913, 0.25, 0.3933, 0.2435, 0.3795, 0.02799, 0.4087, 0.002925, 0.3978, 0.5, 0.3933, 0.2435, 0.5913, 0.25, 0.5986, 0.5065, 0.125, 0.722, 0.125, 0.5065, 0.375, 0.528, 0.392, 0.7435, 0.3868, 1.0, 0.3803, 0.7362, 0.6102, 0.7429, 0.6117, 1.0, 0.3812, 0.5142, 0.6117, 0.5045, 0.6102, 0.7429, 0.3803, 0.7362, 0.6102, 0.7429, 0.6117, 0.5045, 0.875, 0.5149, 0.875, 0.7414, 0.6091, 0.01599, 0.6102, 0.25, 0.3828, 0.2362, 0.3917, 0.01648, 0.3812, 0.5142, 0.3828, 0.2362, 0.6102, 0.25, 0.6117, 0.5045, 0.125, 0.7358, 0.125, 0.5138, 0.3812, 0.5142, 0.3803, 0.7362, 0.3868, 1.0, 0.3803, 0.7362, 0.6102, 0.7429, 0.6117, 1.0, 0.6117, 0.5045, 0.6102, 0.7429, 0.3803, 0.7362, 0.3812, 0.5142, 0.6102, 0.7429, 0.6117, 0.5045, 0.875, 0.5149, 0.875, 0.7414, 0.6091, 0.01599, 0.6102, 0.25, 0.3828, 0.2362, 0.3917, 0.01648, 0.3812, 0.5142, 0.3828, 0.2362, 0.6102, 0.25, 0.6117, 0.5045, 0.125, 0.7358, 0.125, 0.5138, 0.3812, 0.5142, 0.3803, 0.7362, 0.3868, 1.0, 0.3803, 0.7362, 0.6102, 0.7429, 0.6117, 1.0, 0.3812, 0.5142, 0.6117, 0.5045, 0.6102, 0.7429, 0.3803, 0.7362, 0.6102, 0.7429, 0.6117, 0.5045, 0.875, 0.5149, 0.875, 0.7414, 0.6091, 0.01599, 0.6102, 0.25, 0.3828, 0.2362, 0.3917, 0.01648, 0.3812, 0.5142, 0.3828, 0.2362, 0.6102, 0.25, 0.6117, 0.5045, 0.125, 0.7358, 0.125, 0.5138, 0.3812, 0.5142, 0.3803, 0.7362, 0.3868, 1.0, 0.3803, 0.7362, 0.6102, 0.7429, 0.6117, 1.0, 0.3812, 0.5142, 0.6117, 0.5045, 0.6102, 0.7429, 0.3803, 0.7362, 0.6102, 0.7429, 0.6117, 0.5045, 0.875, 0.5149, 0.875, 0.7414, 0.6091, 0.01599, 0.6102, 0.25, 0.3828, 0.2362, 0.3917, 0.01648, 0.3812, 0.5142, 0.3828, 0.2362, 0.6102, 0.25, 0.6117, 0.5045, 0.125, 0.7358, 0.125, 0.5138, 0.3812, 0.5142, 0.3803, 0.7362, 0.3868, 1.0, 0.3803, 0.7362, 0.6102, 0.7429, 0.6117, 1.0, 0.6117, 0.5045, 0.6102, 0.7429, 0.3803, 0.7362, 0.3812, 0.5142, 0.6102, 0.7429, 0.6117, 0.5045, 0.875, 0.5149, 0.875, 0.7414, 0.6091, 0.01599, 0.6102, 0.25, 0.3828, 0.2362, 0.3917, 0.01648, 0.3812, 0.5142, 0.3828, 0.2362, 0.6102, 0.25, 0.6117, 0.5045, 0.125, 0.7358, 0.125, 0.5138, 0.3812, 0.5142, 0.3803, 0.7362, 0.3868, 1.0, 0.3803, 0.7362, 0.6102, 0.7429, 0.6117, 1.0, 0.6117, 0.5045, 0.6102, 0.7429, 0.3803, 0.7362, 0.3812, 0.5142, 0.6102, 0.7429, 0.6117, 0.5045, 0.875, 0.5149, 0.875, 0.7414, 0.6091, 0.01599, 0.6102, 0.25, 0.3828, 0.2362, 0.3917, 0.01648, 0.3812, 0.5142, 0.3828, 0.2362, 0.6102, 0.25, 0.6117, 0.5045, 0.125, 0.7358, 0.125, 0.5138, 0.3812, 0.5142, 0.3803, 0.7362, 0.3868, 1.0, 0.3803, 0.7362, 0.6102, 0.7429, 0.6117, 1.0, 0.3812, 0.5142, 0.6117, 0.5045, 0.6102, 0.7429, 0.3803, 0.7362, 0.6102, 0.7429, 0.6117, 0.5045, 0.875, 0.5149, 0.875, 0.7414, 0.6091, 0.01599, 0.6102, 0.25, 0.3828, 0.2362, 0.3917, 0.01648, 0.3812, 0.5142, 0.3828, 0.2362, 0.6102, 0.25, 0.6117, 0.5045, 0.125, 0.7358, 0.125, 0.5138, 0.3812, 0.5142, 0.3803, 0.7362, 0.3868, 1.0, 0.3803, 0.7362, 0.6102, 0.7429, 0.6117, 1.0, 0.3812, 0.5142, 0.6117, 0.5045, 0.6102, 0.7429, 0.3803, 0.7362, 0.6102, 0.7429, 0.6117, 0.5045, 0.875, 0.5149, 0.875, 0.7414, 0.6091, 0.01599, 0.6102, 0.25, 0.3828, 0.2362, 0.3917, 0.01648, 0.3812, 0.5142, 0.3828, 0.2362, 0.6102, 0.25, 0.6117, 0.5045, 0.125, 0.7358, 0.125, 0.5138, 0.3812, 0.5142, 0.3803, 0.7362, 0.3868, 1.0, 0.3803, 0.7362, 0.6102, 0.7429, 0.6117, 1.0, 0.3812, 0.5142, 0.6117, 0.5045, 0.6102, 0.7429, 0.3803, 0.7362, 0.6102, 0.7429, 0.6117, 0.5045, 0.875, 0.5149, 0.875, 0.7414, 0.6091, 0.01599, 0.6102, 0.25, 0.3828, 0.2362, 0.3917, 0.01648, 0.3812, 0.5142, 0.3828, 0.2362, 0.6102, 0.25, 0.6117, 0.5045, 0.125, 0.7358, 0.125, 0.5138, 0.3812, 0.5142, 0.3803, 0.7362, 0.3774, 0.9996, 0.3751, 0.7497, 0.625, 0.7503, 0.6237, 0.9981, 0.3763, 0.2509, 0.6237, 0.2482, 0.6237, 0.2511, 0.6249, 0.5003, 0.8734, 0.5, 0.8743, 0.5029, 0.3751, 0.7497, 0.6241, 0.7482, 0.625, 0.7503, 0.873, 0.7491, 0.625, 0.7503, 0.6241, 0.7482, 0.3751, 0.7497, 0.3757, 0.501, 0.6249, 0.5003, 0.6241, 0.7482, 0.6241, 0.7482, 0.6249, 0.5003, 0.8743, 0.5029, 0.873, 0.7491, 0.3763, 0.2509, 0.3763, 0.001834, 0.6226, 0.000357, 0.6237, 0.2482, 0.3757, 0.4971, 0.3763, 0.2509, 0.6237, 0.2511, 0.6249, 0.5003, 0.126, 0.748, 0.127, 0.5009, 0.3721, 0.5006, 0.3751, 0.7497, 0.3757, 0.501, 0.3757, 0.4971, 0.6249, 0.5003, 0.3721, 0.5006, 0.3757, 0.501, 0.3751, 0.7497, 0.375, 0.0, 0.625, 0.0, 0.625, 0.25, 0.375, 0.25, 0.375, 0.7727, 0.625, 0.7727, 0.625, 1.0, 0.375, 1.0, 0.375, 0.7727, 0.375, 1.0, 0.375, 1.0, 0.375, 0.7727, 0.375, 0.25, 0.375, 0.4773, 0.375, 0.4773, 0.375, 0.25, 0.125, 0.5, 0.375, 0.5, 0.375, 0.75, 0.125, 0.75, 0.375, 0.2195, 0.375, 0.03054, 0.375, 0.0, 0.375, 0.25, 0.375, 0.2195, 0.375, 0.2195, 0.375, 0.25, 0.375, 0.25, 0.375, 0.03054, 0.375, 0.03054, 0.375, 0.0, 0.375, 0.0, 0.625, 0.5227, 0.628, 0.5114, 0.6364, 0.503, 0.6477, 0.5, 0.875, 0.5, 0.875, 0.75, 0.6477, 0.75, 0.6364, 0.747, 0.628, 0.7386, 0.625, 0.7273, 0.375, 0.5227, 0.625, 0.5227, 0.625, 0.7273, 0.375, 0.7273, 0.375, 0.03054, 0.375, 0.2195, 0.375, 0.2195, 0.375, 0.03054, 0.375, 0.25, 0.625, 0.25, 0.625, 0.4773, 0.375, 0.4773, 0.125, 0.75, 0.375, 0.75, 0.375, 0.75, 0.125, 0.75, 0.375, 0.5, 0.125, 0.5, 0.125, 0.5, 0.375, 0.5, 0.375, 0.75, 0.375, 0.5, 0.375, 0.5, 0.375, 0.75, 0.625, 0.5227, 0.375, 0.5227, 0.375, 0.5114, 0.625, 0.5114, 0.625, 0.5114, 0.375, 0.5114, 0.375, 0.4886, 0.625, 0.4886, 0.625, 0.4886, 0.375, 0.4886, 0.375, 0.4773, 0.625, 0.4773, 0.625, 0.7727, 0.375, 0.7727, 0.375, 0.7614, 0.625, 0.7614, 0.625, 0.7614, 0.375, 0.7614, 0.375, 0.7386, 0.625, 0.7386, 0.625, 0.7386, 0.375, 0.7386, 0.375, 0.7273, 0.625, 0.7273, 0.375, 0.5227, 0.375, 0.5227, 0.375, 0.5114, 0.375, 0.5114, 0.375, 0.5114, 0.375, 0.5114, 0.375, 0.4886, 0.375, 0.4886, 0.375, 0.4886, 0.375, 0.4886, 0.375, 0.4773, 0.375, 0.4773, 0.375, 0.7727, 0.375, 0.7727, 0.375, 0.7614, 0.375, 0.7614, 0.375, 0.7614, 0.375, 0.7614, 0.375, 0.7386, 0.375, 0.7386, 0.375, 0.7386, 0.375, 0.7386, 0.375, 0.7273, 0.375, 0.7273, 0.375, 0.5227, 0.375, 0.7273, 0.375, 0.7273, 0.375, 0.5227, 0.375, 0.75, 0.625, 0.75, 0.625, 0.9773, 0.375, 0.9773, 0.375, 0.2727, 0.375, 0.5, 0.375, 0.5, 0.375, 0.2727, 0.375, 0.5, 0.625, 0.5, 0.625, 0.75, 0.375, 0.75, 0.375, 0.75, 0.375, 0.9773, 0.375, 0.9773, 0.375, 0.75, 0.375, 0.2727, 0.625, 0.2727, 0.625, 0.5, 0.375, 0.5, 0.125, 0.5, 0.375, 0.5, 0.375, 0.75, 0.125, 0.75, 0.375, 0.7195, 0.375, 0.5305, 0.375, 0.5, 0.375, 0.75, 0.375, 0.7195, 0.375, 0.7195, 0.375, 0.75, 0.375, 0.75, 0.375, 0.5305, 0.375, 0.5305, 0.375, 0.5, 0.375, 0.5, 0.375, 0.5305, 0.375, 0.7195, 0.375, 0.7195, 0.375, 0.5305, 0.375, 0.02271, 0.625, 0.02271, 0.625, 0.2273, 0.375, 0.2273, 0.625, 0.5, 0.8523, 0.5, 0.8636, 0.503, 0.872, 0.5114, 0.875, 0.5227, 0.875, 0.7273, 0.872, 0.7386, 0.8636, 0.747, 0.8523, 0.75, 0.625, 0.75, 0.125, 0.5, 0.125, 0.75, 0.125, 0.75, 0.125, 0.5, 0.125, 0.75, 0.375, 0.75, 0.375, 0.75, 0.125, 0.75, 0.375, 0.5, 0.125, 0.5, 0.125, 0.5, 0.375, 0.5, 0.375, 0.9773, 0.625, 0.9773, 0.625, 1.0, 0.375, 1.0, 0.375, 0.0, 0.625, 0.0, 0.625, 0.01135, 0.375, 0.01135, 0.375, 0.01135, 0.625, 0.01135, 0.625, 0.02271, 0.375, 0.02271, 0.625, 0.2727, 0.375, 0.2727, 0.375, 0.2614, 0.625, 0.2614, 0.625, 0.2614, 0.375, 0.2614, 0.375, 0.2386, 0.625, 0.2386, 0.625, 0.2386, 0.375, 0.2386, 0.375, 0.2273, 0.625, 0.2273, 0.375, 0.2273, 0.375, 0.2273, 0.375, 0.2386, 0.375, 0.2386, 0.375, 0.2386, 0.375, 0.2386, 0.375, 0.2614, 0.375, 0.2614, 0.375, 0.2614, 0.375, 0.2614, 0.375, 0.2727, 0.375, 0.2727, 0.375, 0.02271, 0.375, 0.02271, 0.375, 0.01135, 0.375, 0.01135, 0.375, 0.01135, 0.375, 0.01135, 0.375, 0.0, 0.375, 0.0, 0.375, 1.0, 0.375, 1.0, 0.375, 0.9773, 0.375, 0.9773, 0.375, 0.02271, 0.375, 0.2273, 0.375, 0.2273, 0.375, 0.02271, 0.375, 0.75, 0.625, 0.75, 0.625, 0.9802, 0.375, 0.9802, 0.375, 0.2698, 0.375, 0.5, 0.375, 0.5, 0.375, 0.2698, 0.375, 0.5, 0.625, 0.5, 0.625, 0.75, 0.375, 0.75, 0.375, 0.75, 0.375, 0.9802, 0.375, 0.9802, 0.375, 0.75, 0.375, 0.2698, 0.625, 0.2698, 0.625, 0.5, 0.375, 0.5, 0.125, 0.5, 0.375, 0.5, 0.375, 0.75, 0.125, 0.75, 0.375, 0.7195, 0.375, 0.5305, 0.375, 0.5, 0.375, 0.75, 0.375, 0.7195, 0.375, 0.7195, 0.375, 0.75, 0.375, 0.75, 0.375, 0.5305, 0.375, 0.5305, 0.375, 0.5, 0.375, 0.5, 0.375, 0.5305, 0.375, 0.7195, 0.375, 0.7195, 0.375, 0.5305, 0.375, 0.01978, 0.625, 0.01978, 0.625, 0.2302, 0.375, 0.2302, 0.625, 0.5, 0.8552, 0.5, 0.8692, 0.5058, 0.875, 0.5198, 0.875, 0.7302, 0.8692, 0.7442, 0.8552, 0.75, 0.625, 0.75, 0.125, 0.5, 0.125, 0.75, 0.125, 0.75, 0.125, 0.5, 0.125, 0.75, 0.375, 0.75, 0.375, 0.75, 0.125, 0.75, 0.375, 0.5, 0.125, 0.5, 0.125, 0.5, 0.375, 0.5, 0.375, 0.9802, 0.625, 0.9802, 0.625, 1.0, 0.375, 1.0, 0.375, 0.0, 0.625, 0.0, 0.625, 0.01978, 0.375, 0.01978, 0.625, 0.2698, 0.375, 0.2698, 0.375, 0.25, 0.625, 0.25, 0.625, 0.25, 0.375, 0.25, 0.375, 0.2302, 0.625, 0.2302, 0.375, 0.2302, 0.375, 0.2302, 0.375, 0.25, 0.375, 0.25, 0.375, 0.25, 0.375, 0.25, 0.375, 0.2698, 0.375, 0.2698, 0.375, 0.01978, 0.375, 0.01978, 0.375, 0.0, 0.375, 0.0, 0.375, 1.0, 0.375, 1.0, 0.375, 0.9802, 0.375, 0.9802, 0.375, 0.01978, 0.375, 0.2302, 0.375, 0.2302, 0.375, 0.01978, 0.375, 0.0, 0.625, 0.0, 0.625, 0.25, 0.375, 0.25, 0.375, 0.7698, 0.625, 0.7698, 0.625, 1.0, 0.375, 1.0, 0.375, 0.7698, 0.375, 1.0, 0.375, 1.0, 0.375, 0.7698, 0.375, 0.25, 0.375, 0.4802, 0.375, 0.4802, 0.375, 0.25, 0.125, 0.5, 0.375, 0.5, 0.375, 0.75, 0.125, 0.75, 0.375, 0.2195, 0.375, 0.03054, 0.375, 0.0, 0.375, 0.25, 0.375, 0.2195, 0.375, 0.2195, 0.375, 0.25, 0.375, 0.25, 0.375, 0.03054, 0.375, 0.03054, 0.375, 0.0, 0.375, 0.0, 0.625, 0.5198, 0.6308, 0.5058, 0.6448, 0.5, 0.875, 0.5, 0.875, 0.75, 0.6448, 0.75, 0.6308, 0.7442, 0.625, 0.7302, 0.375, 0.5198, 0.625, 0.5198, 0.625, 0.7302, 0.375, 0.7302, 0.375, 0.03054, 0.375, 0.2195, 0.375, 0.2195, 0.375, 0.03054, 0.375, 0.25, 0.625, 0.25, 0.625, 0.4802, 0.375, 0.4802, 0.125, 0.75, 0.375, 0.75, 0.375, 0.75, 0.125, 0.75, 0.375, 0.5, 0.125, 0.5, 0.125, 0.5, 0.375, 0.5, 0.375, 0.75, 0.375, 0.5, 0.375, 0.5, 0.375, 0.75, 0.625, 0.5198, 0.375, 0.5198, 0.375, 0.5, 0.625, 0.5, 0.625, 0.5, 0.375, 0.5, 0.375, 0.4802, 0.625, 0.4802, 0.625, 0.7698, 0.375, 0.7698, 0.375, 0.75, 0.625, 0.75, 0.625, 0.75, 0.375, 0.75, 0.375, 0.7302, 0.625, 0.7302, 0.375, 0.5198, 0.375, 0.5198, 0.375, 0.5, 0.375, 0.5, 0.375, 0.5, 0.375, 0.5, 0.375, 0.4802, 0.375, 0.4802, 0.375, 0.7698, 0.375, 0.7698, 0.375, 0.75, 0.375, 0.75, 0.375, 0.75, 0.375, 0.75, 0.375, 0.7302, 0.375, 0.7302, 0.375, 0.5198, 0.375, 0.7302, 0.375, 0.7302, 0.375, 0.5198, 0.375, 0.5, 0.375, 0.5227, 0.375, 0.7273, 0.375, 0.75, 0.375, 0.75, 0.375, 0.5, 0.375, 0.25, 0.375, 0.4773, 0.375, 0.5, 0.375, 0.5, 0.375, 0.25, 0.375, 0.03054, 0.375, 0.2195, 0.375, 0.2195, 0.375, 0.03054, 0.375, 0.75, 0.375, 0.7727, 0.375, 1.0, 0.375, 1.0, 0.375, 0.75, 0.375, 0.0, 0.375, 0.0, 0.375, 0.0, 0.375, 0.0, 0.375, 0.03054, 0.375, 0.2195, 0.375, 0.25, 0.375, 0.0, 0.375, 0.03054, 0.375, 0.03054, 0.375, 0.0, 0.375, 0.0, 0.375, 0.2195, 0.375, 0.2195, 0.375, 0.25, 0.375, 0.25, 0.375, 0.25, 0.375, 0.5, 0.375, 0.5, 0.375, 0.25, 0.375, 0.5, 0.375, 0.75, 0.375, 0.75, 0.375, 0.5, 0.375, 0.75, 0.375, 1.0, 0.375, 1.0, 0.375, 0.75, 0.375, 0.25, 0.375, 0.25, 0.375, 0.25, 0.375, 0.25, 0.375, 0.4773, 0.375, 0.4886, 0.375, 0.5, 0.375, 0.4886, 0.375, 0.497, 0.375, 0.5, 0.375, 0.497, 0.375, 0.5, 0.375, 0.5, 0.375, 0.7273, 0.375, 0.7386, 0.375, 0.75, 0.375, 0.7386, 0.375, 0.747, 0.375, 0.75, 0.375, 0.747, 0.375, 0.75, 0.375, 0.75, 0.375, 0.5, 0.375, 0.5, 0.375, 0.5, 0.375, 0.5, 0.375, 0.75, 0.375, 0.75, 0.375, 0.75, 0.375, 0.75, 0.375, 0.5305, 0.375, 0.7195, 0.375, 0.7195, 0.375, 0.5305, 0.375, 0.5305, 0.375, 0.7195, 0.375, 0.75, 0.375, 0.5, 0.375, 0.5305, 0.375, 0.5305, 0.375, 0.5, 0.375, 0.5, 0.375, 0.7195, 0.375, 0.7195, 0.375, 0.75, 0.375, 0.75, 0.375, 0.0, 0.375, 0.02271, 0.375, 0.2273, 0.375, 0.25, 0.375, 0.25, 0.375, 0.0, 0.375, 0.75, 0.375, 1.0, 0.375, 1.0, 0.375, 0.75, 0.375, 0.25, 0.375, 0.5, 0.375, 0.5, 0.375, 0.25, 0.375, 0.0, 0.375, 0.25, 0.375, 0.25, 0.375, 0.0, 0.375, 0.25, 0.375, 0.2727, 0.375, 0.5, 0.375, 0.5, 0.375, 0.25, 0.375, 0.75, 0.375, 0.9773, 0.375, 1.0, 0.375, 1.0, 0.375, 0.75, 0.375, 0.0, 0.375, 0.003042, 0.375, 0.0, 0.375, 0.003042, 0.375, 0.01135, 0.375, 0.0, 0.375, 0.01135, 0.375, 0.02271, 0.375, 0.0, 0.375, 0.2273, 0.375, 0.2386, 0.375, 0.25, 0.375, 0.2386, 0.375, 0.247, 0.375, 0.25, 0.375, 0.247, 0.375, 0.25, 0.375, 0.25, 0.375, 0.5, 0.375, 0.5, 0.375, 0.5, 0.375, 0.5, 0.375, 0.75, 0.375, 0.75, 0.375, 0.75, 0.375, 0.75, 0.375, 0.5305, 0.375, 0.7195, 0.375, 0.7195, 0.375, 0.5305, 0.375, 0.5305, 0.375, 0.7195, 0.375, 0.75, 0.375, 0.5, 0.375, 0.5305, 0.375, 0.5305, 0.375, 0.5, 0.375, 0.5, 0.375, 0.7195, 0.375, 0.7195, 0.375, 0.75, 0.375, 0.75, 0.375, 0.0, 0.375, 0.01978, 0.375, 0.2302, 0.375, 0.25, 0.375, 0.25, 0.375, 0.0, 0.375, 0.75, 0.375, 1.0, 0.375, 1.0, 0.375, 0.75, 0.375, 0.25, 0.375, 0.5, 0.375, 0.5, 0.375, 0.25, 0.375, 0.0, 0.375, 0.25, 0.375, 0.25, 0.375, 0.0, 0.375, 0.25, 0.375, 0.2698, 0.375, 0.5, 0.375, 0.5, 0.375, 0.25, 0.375, 0.75, 0.375, 0.9802, 0.375, 1.0, 0.375, 1.0, 0.375, 0.75, 0.375, 0.0, 0.375, 0.005793, 0.375, 0.0, 0.375, 0.005793, 0.375, 0.01978, 0.375, 0.0, 0.375, 0.2302, 0.375, 0.2442, 0.375, 0.25, 0.375, 0.2442, 0.375, 0.25, 0.375, 0.25, 0.375, 0.5, 0.375, 0.5198, 0.375, 0.7302, 0.375, 0.75, 0.375, 0.75, 0.375, 0.5, 0.375, 0.25, 0.375, 0.4802, 0.375, 0.5, 0.375, 0.5, 0.375, 0.25, 0.375, 0.03054, 0.375, 0.2195, 0.375, 0.2195, 0.375, 0.03054, 0.375, 0.75, 0.375, 0.7698, 0.375, 1.0, 0.375, 1.0, 0.375, 0.75, 0.375, 0.0, 0.375, 0.0, 0.375, 0.0, 0.375, 0.0, 0.375, 0.03054, 0.375, 0.2195, 0.375, 0.25, 0.375, 0.0, 0.375, 0.03054, 0.375, 0.03054, 0.375, 0.0, 0.375, 0.0, 0.375, 0.2195, 0.375, 0.2195, 0.375, 0.25, 0.375, 0.25, 0.375, 0.25, 0.375, 0.5, 0.375, 0.5, 0.375, 0.25, 0.375, 0.5, 0.375, 0.75, 0.375, 0.75, 0.375, 0.5, 0.375, 0.75, 0.375, 1.0, 0.375, 1.0, 0.375, 0.75, 0.375, 0.25, 0.375, 0.25, 0.375, 0.25, 0.375, 0.25, 0.375, 0.4802, 0.375, 0.4942, 0.375, 0.5, 0.375, 0.4942, 0.375, 0.5, 0.375, 0.5, 0.375, 0.7302, 0.375, 0.7442, 0.375, 0.75, 0.375, 0.7442, 0.375, 0.75, 0.375, 0.75])
me_cube_028.materials.append(mat_material_002)
me_cube_028.materials.append(mat_material)
me_cube_028.materials.append(mat_material_001)
me_cube_028.update()

# ---- objects
ob_ladder = bpy.data.objects.new('Ladder', me_cube_028)

# ---- transforms, parenting, visibility, modifiers, constraints
ob_ladder.location = (0.0, -0.2133, 0.4265)
ob_ladder.scale = (0.5368, 0.05717, 0.07259)

# ---- collection membership
col_collection.objects.link(ob_ladder)

# ---- scene / render settings (as saved in the file)
scene.frame_start = 1; scene.frame_end = 250; scene.frame_set(1)
scene.render.engine = 'BLENDER_EEVEE_NEXT'
scene.cycles.sampling_pattern = 'TABULATED_SOBOL'
bpy.context.view_layer.update()

# ---- added for rendering (the .blend has no active camera and no usable light): camera, sun
cam_auto = bpy.data.cameras.new('AutoCamera')
cam_auto.lens = 50.0
cam_auto.sensor_width = 36.0
cam_auto.clip_end = 1000.0
ob_auto_camera = bpy.data.objects.new('AutoCamera', cam_auto)
scene.collection.objects.link(ob_auto_camera)
ob_auto_camera.location = (4.8866, -5.85923, 6.51278)
ob_auto_camera.rotation_euler = (1.09748, -7.21219e-08, 0.694738)
scene.camera = ob_auto_camera
light_auto_sun = bpy.data.lights.new('AutoSun', 'SUN')
light_auto_sun.energy = 3.0
light_auto_sun.angle = 0.0523599
ob_auto_sun = bpy.data.objects.new('AutoSun', light_auto_sun)
scene.collection.objects.link(ob_auto_sun)
ob_auto_sun.rotation_euler = (0.872665, 0.174533, 0.523599)
bpy.context.view_layer.update()

